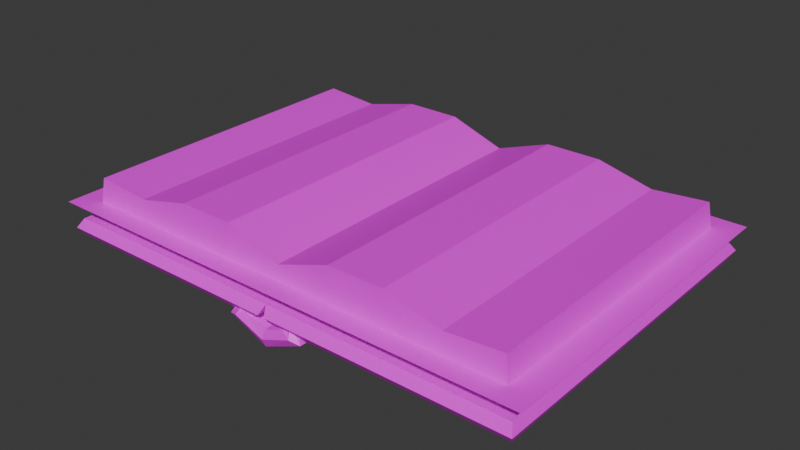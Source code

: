 # Source: Grimoire.blend  (saved by Blender 5.1.29; exported with 4.5.12 LTS)
import bpy
from mathutils import Matrix  # noqa: F401  (used for matrix-valued properties, if any)

bpy.ops.wm.read_factory_settings(use_empty=True)
scene = bpy.context.scene
scene.name = 'Scene'

# ---- images (referenced by path relative to the original .blend; pixels are not part of the script)
import os
ASSET_DIR = os.environ.get("B2B_ASSET_DIR", "")  # directory of the original .blend (textures are referenced by path, not embedded)
HERE = os.path.dirname(os.path.abspath(__file__))  # packed textures are extracted next to this script under _unpacked/

def load_image(name, relpath, width, height, colorspace="sRGB"):
    """Load a texture the original file referenced (path relative to the .blend, or extracted next to this script)."""
    p = next((c for c in (os.path.join(HERE, relpath), os.path.join(ASSET_DIR, relpath)) if relpath and os.path.exists(c)), "")
    if p:
        img = bpy.data.images.load(p, check_existing=True)
        img.name = name
    else:  # same state as the original file: an image datablock whose file is absent (Cycles renders it pink)
        img = bpy.data.images.new(name, width, height)
        img.source = "FILE"
        img.filepath = "//" + (relpath or name)
    img.colorspace_settings.name = colorspace
    return img
img_cube_base_color_001 = load_image('Cube Base Color.001', 'GrimoireTexture.png', 1024, 1024, 'sRGB')

# ---- materials (node trees are filled in below, after node groups)
mat_material = bpy.data.materials.new('Material')
mat_material.alpha_threshold = 0.0
mat_material.use_backface_culling_lightprobe_volume = False
mat_material.roughness = 0.5
mat_material.line_color = (0.0, 0.0, 0.0, 1.0)

# ---- material node trees
mat_material.use_nodes = True; mat_material.node_tree.nodes.clear()
_N = mat_material.node_tree.nodes; _L = mat_material.node_tree.links
n0 = _N.new('ShaderNodeOutputMaterial'); n0.name = 'Material Output'; n0.location = (200, 100)
n1 = _N.new('ShaderNodeBsdfPrincipled'); n1.name = 'Principled BSDF'; n1.location = (-200, 100)
n2 = _N.new('ShaderNodeTexImage'); n2.name = 'Image Texture'; n2.location = (-550, 128)
n2.image = img_cube_base_color_001
_L.new(n1.outputs[0], n0.inputs[0])
_L.new(n2.outputs[0], n1.inputs[0])
_L.new(n2.outputs[1], n1.inputs[4])
n0.is_active_output = True

# ---- world
world_world = bpy.data.worlds.new('World'); scene.world = world_world
world_world.use_nodes = True; world_world.node_tree.nodes.clear()
_N = world_world.node_tree.nodes; _L = world_world.node_tree.links
n0 = _N.new('ShaderNodeOutputWorld'); n0.name = 'World Output'; n0.location = (200, 100)
n1 = _N.new('ShaderNodeBackground'); n1.name = 'Background'; n1.location = (-200, 100)
n1.inputs[0].default_value = (0.05088, 0.05088, 0.05088, 1.0)
_L.new(n1.outputs[0], n0.inputs[0])
n0.is_active_output = True
world_world.color = (0.05088, 0.05088, 0.05088)
world_world.sun_shadow_jitter_overblur = 0.0

# ---- meshes
me_cube_003 = bpy.data.meshes.new('Cube.003')
me_cube_003.from_pydata([(0.039, -0.4165, -0.05751), (0.039, 0.4165, -0.05751), (0.0, -0.4165, -0.01511), (0.5936, -0.4165, -0.05751), (0.5936, -0.4165, -0.01511), (0.5936, 0.4165, -0.05751), (0.5936, 0.4165, -0.01511), (0.0, 0.4165, -0.01511), (0.008561, -0.4323, -0.03631), (0.6045, -0.4323, -0.03631), (0.6045, 0.4323, -0.03631), (0.008561, 0.4323, -0.03631)], [], [(0, 1, 5, 3), (8, 11, 1, 0), (9, 4, 2, 8), (10, 6, 4, 9), (11, 7, 6, 10), (2, 4, 6, 7), (1, 11, 10, 5), (5, 10, 9, 3), (3, 9, 8, 0), (2, 7, 11, 8)])
_uv = me_cube_003.uv_layers.new(name='UVMap')
_uv.uv.foreach_set('vector', [0.7491, 0.002557, 0.7491, 0.5073, 0.5291, 0.5073, 0.5291, 0.002557, 0.7568, 0.002557, 0.7568, 0.5073, 0.7491, 0.5073, 0.7491, 0.002557, 0.8432, 0.6692, 0.8432, 0.6563, 0.6078, 0.6563, 0.6155, 0.6692, 0.6078, 0.6435, 0.6078, 0.6306, 0.9382, 0.6306, 0.9382, 0.6435, 0.6155, 0.6692, 0.6078, 0.6563, 0.8432, 0.6563, 0.8432, 0.6692, 0.7645, 0.002557, 0.9999, 0.002557, 0.9999, 0.5073, 0.7645, 0.5073, 0.6233, 0.682, 0.6155, 0.6692, 0.8432, 0.6692, 0.8432, 0.682, 0.6078, 0.6563, 0.6078, 0.6435, 0.9382, 0.6435, 0.9382, 0.6563, 0.8432, 0.682, 0.8432, 0.6692, 0.6155, 0.6692, 0.6233, 0.682, 0.7645, 0.002557, 0.7645, 0.5073, 0.7568, 0.5073, 0.7568, 0.002557])
me_cube_003.materials.append(mat_material)
me_cube_003.update()
me_cube_002 = bpy.data.meshes.new('Cube.002')
me_cube_002.from_pydata([(0.6201, 0.4351, 0.02564), (1.895e-09, 0.4351, 0.02564), (0.6201, -0.4351, 0.02564), (1.895e-09, -0.4351, 0.02564)], [], [(0, 1, 3, 2)])
_uv = me_cube_002.uv_layers.new(name='UVMap')
_uv.uv.foreach_set('vector', [0.4918, 0.5273, 0.2459, 0.5273, 0.2459, 1.192e-07, 0.4918, 1.192e-07])
me_cube_002.materials.append(mat_material)
me_cube_002.update()
me_cube_001 = bpy.data.meshes.new('Cube.001')
me_cube_001.from_pydata([(0.5664, -0.39, -0.02331), (0.551, -0.3794, 0.08559), (0.0, -0.39, -0.02331), (5.023e-10, -0.3794, 0.0599), (0.2832, -0.39, -0.02331), (0.2755, -0.3794, 0.1078), (0.1378, -0.3794, 0.1078), (0.1416, -0.39, -0.02331), (0.4248, -0.39, -0.02331), (0.4133, -0.3794, 0.07419), (0.5664, 0.39, -0.02331), (0.551, 0.3794, 0.08559), (5.023e-10, 0.3794, 0.0599), (0.0, 0.39, -0.02331), (0.2755, 0.3794, 0.1078), (0.2832, 0.39, -0.02331), (0.1416, 0.39, -0.02331), (0.1378, 0.3794, 0.1078), (0.4133, 0.3794, 0.07419), (0.4248, 0.39, -0.02331)], [], [(10, 11, 1, 0), (19, 10, 0, 8), (17, 12, 3, 6), (7, 6, 3, 2), (8, 9, 5, 4), (18, 14, 5, 9), (16, 15, 4, 7), (13, 16, 7, 2), (4, 5, 6, 7), (14, 17, 6, 5), (11, 18, 9, 1), (0, 1, 9, 8), (15, 19, 8, 4), (2, 3, 12, 13), (16, 13, 12, 17), (19, 15, 14, 18), (15, 16, 17, 14), (10, 19, 18, 11)])
_uv = me_cube_001.uv_layers.new(name='UVMap')
_uv.uv.foreach_set('vector', [0.4926, 1.0, 0.4495, 1.0, 0.4495, 0.5273, 0.4926, 0.5273, 0.05615, 1.0, 0.0, 1.0, 0.0, 0.5273, 0.05615, 0.5273, 0.3925, 0.5273, 0.4495, 0.5273, 0.4495, 1.0, 0.3925, 1.0, 0.4926, 0.7426, 0.4495, 0.7426, 0.4495, 0.6568, 0.4926, 0.6568, 0.4926, 0.9142, 0.4495, 0.9142, 0.4495, 0.8284, 0.4926, 0.8284, 0.2809, 0.5273, 0.3364, 0.5273, 0.3364, 1.0, 0.2809, 1.0, 0.1685, 1.0, 0.1123, 1.0, 0.1123, 0.5273, 0.1685, 0.5273, 0.2246, 1.0, 0.1685, 1.0, 0.1685, 0.5273, 0.2246, 0.5273, 0.4926, 0.8284, 0.4495, 0.8284, 0.4495, 0.7426, 0.4926, 0.7426, 0.3364, 0.5273, 0.3925, 0.5273, 0.3925, 1.0, 0.3364, 1.0, 0.2246, 0.5273, 0.2809, 0.5273, 0.2809, 1.0, 0.2246, 1.0, 0.4926, 1.0, 0.4495, 1.0, 0.4495, 0.9142, 0.4926, 0.9142, 0.1123, 1.0, 0.05615, 1.0, 0.05615, 0.5273, 0.1123, 0.5273, 0.0327, 1.0, 0.0, 1.0, 0.0, 0.5273, 0.0327, 0.5273, 0.4926, 0.7426, 0.4926, 0.6568, 0.4495, 0.6568, 0.4495, 0.7426, 0.4926, 0.9142, 0.4926, 0.8284, 0.4495, 0.8284, 0.4495, 0.9142, 0.4926, 0.8284, 0.4926, 0.7426, 0.4495, 0.7426, 0.4495, 0.8284, 0.4926, 1.0, 0.4926, 0.9142, 0.4495, 0.9142, 0.4495, 1.0])
me_cube_001.materials.append(mat_material)
me_cube_001.update()
me_cube = bpy.data.meshes.new('Cube')
me_cube.from_pydata([(0.05194, -0.4234, 0.03347), (0.04825, -0.4048, 0.0489), (0.0, -0.4234, 0.01718), (0.07767, -0.4048, 0.05823), (0.09921, -0.4234, 0.01761), (0.0, -0.4234, -0.02468), (0.04825, -0.3808, 0.0489), (0.0, -0.3808, 0.05823), (0.0, -0.3808, 0.01718), (0.05194, -0.3808, 0.03347), (-0.05194, -0.4234, 0.03347), (-0.04825, -0.4048, 0.0489), (-0.07767, -0.4048, 0.05823), (-0.09921, -0.4234, 0.01761), (-0.04825, -0.3808, 0.0489), (-0.05194, -0.3808, 0.03347), (0.05194, 0.4234, 0.03347), (0.04825, 0.4048, 0.0489), (0.0, 0.4234, 0.01718), (0.07767, 0.4048, 0.05823), (0.09921, 0.4234, 0.01761), (0.0, 0.4234, -0.02468), (0.04825, 0.3823, 0.0489), (0.0, 0.3823, 0.05823), (0.0, 0.3823, 0.01718), (0.05194, 0.3823, 0.03347), (-0.05194, 0.4234, 0.03347), (-0.04825, 0.4048, 0.0489), (-0.07767, 0.4048, 0.05823), (-0.09921, 0.4234, 0.01761), (-0.04825, 0.3823, 0.0489), (-0.05194, 0.3823, 0.03347), (-0.07767, 0.3823, 0.05823), (0.0, 0.3823, -0.02468), (-0.09921, 0.3823, 0.01761), (0.09921, 0.3823, 0.01761), (0.07767, 0.3823, 0.05823), (0.06296, -0.4134, 0.05356), (0.0, -0.3808, -0.02468), (-0.09921, -0.3808, 0.01761), (0.09921, -0.3808, 0.01761), (-0.07767, -0.3808, 0.05823), (0.07767, -0.3808, 0.05823), (0.07558, -0.4325, 0.02554), (0.0, -0.4325, -0.003747), (-0.06296, -0.4134, 0.05356), (-0.07558, -0.4325, 0.02554), (0.06296, 0.4134, 0.05356), (0.07558, 0.4325, 0.02554), (0.0, 0.4325, -0.003747), (-0.06296, 0.4134, 0.05356), (-0.07558, 0.4325, 0.02554), (-0.06296, 0.3823, 0.05356), (0.06296, 0.3823, 0.05356), (-0.06296, -0.3808, 0.05356), (0.06296, -0.3808, 0.05356)], [], [(37, 43, 4, 3), (43, 44, 5, 4), (7, 8, 9, 6), (37, 55, 6, 1), (2, 0, 9, 8), (0, 1, 6, 9), (54, 52, 32, 41), (45, 12, 13, 46), (46, 13, 5, 44), (7, 14, 15, 8), (2, 8, 15, 10), (10, 15, 14, 11), (4, 40, 42, 3), (23, 7, 6, 22), (4, 5, 38, 40), (47, 19, 20, 48), (48, 20, 21, 49), (23, 22, 25, 24), (18, 24, 25, 16), (16, 25, 22, 17), (13, 12, 41, 39), (23, 30, 14, 7), (13, 39, 38, 5), (50, 51, 29, 28), (51, 49, 21, 29), (23, 24, 31, 30), (18, 26, 31, 24), (26, 27, 30, 31), (40, 38, 33, 35), (20, 35, 33, 21), (52, 30, 27, 50), (34, 32, 28, 29), (53, 36, 19, 47), (36, 35, 20, 19), (33, 34, 29, 21), (6, 55, 53, 22), (54, 45, 11, 14), (39, 41, 32, 34), (55, 42, 36, 53), (42, 40, 35, 36), (38, 39, 34, 33), (41, 12, 45, 54), (22, 53, 47, 17), (32, 52, 50, 28), (26, 18, 49, 51), (27, 26, 51, 50), (16, 48, 49, 18), (17, 47, 48, 16), (10, 46, 44, 2), (11, 45, 46, 10), (14, 30, 52, 54), (3, 42, 55, 37), (0, 2, 44, 43), (1, 0, 43, 37)])
_uv = me_cube.uv_layers.new(name='UVMap')
_uv.uv.foreach_set('vector', [0.5882, 0.7826, 0.6007, 0.7826, 0.6065, 0.7936, 0.5882, 0.7936, 0.6007, 0.7826, 0.6007, 0.7283, 0.6065, 0.7283, 0.6065, 0.7936, 0.6255, 0.8387, 0.6255, 0.8215, 0.6065, 0.8215, 0.6065, 0.8387, 0.6065, 0.72, 0.6212, 0.72, 0.6233, 0.7118, 0.6065, 0.7118, 0.6255, 0.8644, 0.6065, 0.8644, 0.6065, 0.8387, 0.6255, 0.8387, 0.6065, 0.8644, 0.6255, 0.8644, 0.6255, 0.8387, 0.6065, 0.8387, 0.6203, 0.72, 0.9318, 0.72, 0.9382, 0.7283, 0.6174, 0.7283, 0.5882, 0.7826, 0.5882, 0.7936, 0.6065, 0.7936, 0.6007, 0.7826, 0.6007, 0.7826, 0.6065, 0.7936, 0.6065, 0.7283, 0.6007, 0.7283, 0.6255, 0.8387, 0.6065, 0.8387, 0.6065, 0.8215, 0.6255, 0.8215, 0.6255, 0.8644, 0.6255, 0.8387, 0.6065, 0.8387, 0.6065, 0.8644, 0.6255, 0.8644, 0.6255, 0.8387, 0.6065, 0.8387, 0.6065, 0.8644, 0.9423, 0.8215, 0.9277, 0.8215, 0.9296, 0.7936, 0.9423, 0.7936, 0.9255, 0.682, 0.6233, 0.682, 0.6233, 0.7118, 0.9255, 0.7118, 0.9423, 0.7283, 0.9423, 0.7936, 0.9242, 0.7936, 0.9277, 0.7283, 0.5882, 0.7826, 0.5882, 0.7936, 0.6065, 0.7936, 0.6007, 0.7826, 0.6007, 0.7826, 0.6065, 0.7936, 0.6065, 0.7283, 0.6007, 0.7283, 0.6255, 0.8387, 0.6065, 0.8387, 0.6065, 0.8215, 0.6255, 0.8215, 0.6255, 0.8644, 0.6255, 0.8387, 0.6065, 0.8387, 0.6065, 0.8644, 0.6065, 0.8644, 0.6065, 0.8387, 0.6255, 0.8387, 0.6255, 0.8644, 0.6065, 0.7936, 0.6065, 0.8215, 0.6174, 0.8215, 0.6212, 0.7936, 0.9255, 0.682, 0.9255, 0.7118, 0.6233, 0.7118, 0.6233, 0.682, 0.9423, 0.7283, 0.9276, 0.7283, 0.9242, 0.7936, 0.9423, 0.7936, 0.5882, 0.7826, 0.6007, 0.7826, 0.6065, 0.7936, 0.5882, 0.7936, 0.6007, 0.7826, 0.6007, 0.7283, 0.6065, 0.7283, 0.6065, 0.7936, 0.6255, 0.8387, 0.6255, 0.8215, 0.6065, 0.8215, 0.6065, 0.8387, 0.6255, 0.8644, 0.6065, 0.8644, 0.6065, 0.8387, 0.6255, 0.8387, 0.6255, 0.8644, 0.6065, 0.8644, 0.6065, 0.8387, 0.6255, 0.8387, 0.9277, 0.7283, 0.9242, 0.7936, 0.6234, 0.7936, 0.6227, 0.7283, 0.6065, 0.7283, 0.6223, 0.7354, 0.6234, 0.7936, 0.6065, 0.7936, 0.9318, 0.72, 0.9255, 0.7118, 0.9423, 0.7118, 0.9423, 0.72, 0.9254, 0.7936, 0.9382, 0.8215, 0.9423, 0.8215, 0.9423, 0.7936, 0.9285, 0.72, 0.9315, 0.7283, 0.9423, 0.7283, 0.9423, 0.72, 0.6173, 0.7936, 0.6227, 0.8215, 0.6065, 0.8215, 0.6065, 0.7936, 0.6234, 0.7936, 0.6234, 0.7283, 0.6065, 0.7283, 0.6065, 0.7936, 0.6233, 0.7118, 0.6212, 0.72, 0.9285, 0.72, 0.9255, 0.7118, 0.6203, 0.72, 0.6065, 0.72, 0.6065, 0.7118, 0.6233, 0.7118, 0.6212, 0.7936, 0.6174, 0.8215, 0.9382, 0.8215, 0.9254, 0.7936, 0.6212, 0.72, 0.6192, 0.7283, 0.9315, 0.7283, 0.9285, 0.72, 0.9296, 0.7936, 0.9277, 0.8215, 0.6227, 0.8215, 0.6173, 0.7936, 0.9242, 0.7936, 0.9276, 0.7283, 0.6234, 0.7283, 0.6234, 0.7936, 0.6174, 0.7283, 0.6065, 0.7283, 0.6065, 0.72, 0.6203, 0.72, 0.9255, 0.7118, 0.9285, 0.72, 0.9423, 0.72, 0.9423, 0.7118, 0.9382, 0.7283, 0.9318, 0.72, 0.9423, 0.72, 0.9423, 0.7283, 0.5949, 0.7716, 0.5949, 0.7283, 0.6007, 0.7283, 0.6007, 0.7826, 0.5882, 0.7716, 0.5949, 0.7716, 0.6007, 0.7826, 0.5882, 0.7826, 0.5949, 0.7716, 0.6007, 0.7826, 0.6007, 0.7283, 0.5949, 0.7283, 0.5882, 0.7716, 0.5882, 0.7826, 0.6007, 0.7826, 0.5949, 0.7716, 0.5949, 0.7716, 0.6007, 0.7826, 0.6007, 0.7283, 0.5949, 0.7283, 0.5882, 0.7716, 0.5882, 0.7826, 0.6007, 0.7826, 0.5949, 0.7716, 0.6233, 0.7118, 0.9255, 0.7118, 0.9318, 0.72, 0.6203, 0.72, 0.6065, 0.7283, 0.6192, 0.7283, 0.6212, 0.72, 0.6065, 0.72, 0.5949, 0.7716, 0.5949, 0.7283, 0.6007, 0.7283, 0.6007, 0.7826, 0.5882, 0.7716, 0.5949, 0.7716, 0.6007, 0.7826, 0.5882, 0.7826])
me_cube.materials.append(mat_material)
me_cube.update()
me_cube_012 = bpy.data.meshes.new('Cube.012')
me_cube_012.from_pydata([(-0.5664, 0.39, 0.02331), (-0.551, 0.3794, -0.08559), (0.0, 0.39, 0.02331), (-4.215e-10, 0.3794, -0.0599), (-0.2832, 0.39, 0.02331), (-0.2755, 0.3794, -0.1078), (-0.1378, 0.3794, -0.1078), (-0.1416, 0.39, 0.02331), (-0.4248, 0.39, 0.02331), (-0.4133, 0.3794, -0.07419), (-0.5664, -0.39, 0.02331), (-0.551, -0.3794, -0.08559), (-4.215e-10, -0.3794, -0.0599), (0.0, -0.39, 0.02331), (-0.2755, -0.3794, -0.1078), (-0.2832, -0.39, 0.02331), (-0.1416, -0.39, 0.02331), (-0.1378, -0.3794, -0.1078), (-0.4133, -0.3794, -0.07419), (-0.4248, -0.39, 0.02331)], [], [(10, 0, 1, 11), (19, 8, 0, 10), (17, 6, 3, 12), (7, 2, 3, 6), (8, 4, 5, 9), (18, 9, 5, 14), (16, 7, 4, 15), (13, 2, 7, 16), (4, 7, 6, 5), (14, 5, 6, 17), (11, 1, 9, 18), (0, 8, 9, 1), (15, 4, 8, 19), (2, 13, 12, 3), (16, 17, 12, 13), (19, 18, 14, 15), (15, 14, 17, 16), (10, 11, 18, 19)])
_uv = me_cube_012.uv_layers.new(name='UVMap')
_uv.uv.foreach_set('vector', [0.4926, 1.0, 0.4926, 0.5273, 0.4495, 0.5273, 0.4495, 1.0, 0.05615, 1.0, 0.05615, 0.5273, 0.0, 0.5273, 0.0, 1.0, 0.2809, 0.5273, 0.2809, 1.0, 0.224, 1.0, 0.224, 0.5273, 0.4926, 0.7426, 0.4926, 0.6568, 0.4495, 0.6568, 0.4495, 0.7426, 0.4926, 0.9142, 0.4926, 0.8284, 0.4495, 0.8284, 0.4495, 0.9142, 0.3925, 0.5273, 0.3925, 1.0, 0.337, 1.0, 0.337, 0.5273, 0.1685, 1.0, 0.1685, 0.5273, 0.1123, 0.5273, 0.1123, 1.0, 0.2246, 1.0, 0.2246, 0.5273, 0.1685, 0.5273, 0.1685, 1.0, 0.4926, 0.8284, 0.4926, 0.7426, 0.4495, 0.7426, 0.4495, 0.8284, 0.337, 0.5273, 0.337, 1.0, 0.2809, 1.0, 0.2809, 0.5273, 0.4488, 0.5273, 0.4488, 1.0, 0.3925, 1.0, 0.3925, 0.5273, 0.4926, 1.0, 0.4926, 0.9142, 0.4495, 0.9142, 0.4495, 1.0, 0.1123, 1.0, 0.1123, 0.5273, 0.05615, 0.5273, 0.05615, 1.0, 0.0327, 1.0, 0.0327, 0.5273, 0.0, 0.5273, 0.0, 1.0, 0.4926, 0.7426, 0.4495, 0.7426, 0.4495, 0.6568, 0.4926, 0.6568, 0.4926, 0.9142, 0.4495, 0.9142, 0.4495, 0.8284, 0.4926, 0.8284, 0.4926, 0.8284, 0.4495, 0.8284, 0.4495, 0.7426, 0.4926, 0.7426, 0.4926, 1.0, 0.4495, 1.0, 0.4495, 0.9142, 0.4926, 0.9142])
me_cube_012.materials.append(mat_material)
me_cube_012.update()
me_cube_011 = bpy.data.meshes.new('Cube.011')
me_cube_011.from_pydata([(-0.6201, -0.4351, -0.02564), (-1.895e-09, -0.4351, -0.02564), (-0.6201, 0.4351, -0.02564), (-1.895e-09, 0.4351, -0.02564)], [], [(0, 2, 3, 1)])
_uv = me_cube_011.uv_layers.new(name='UVMap')
_uv.uv.foreach_set('vector', [0.4918, 1.192e-07, 0.4918, 0.5273, 0.2459, 0.5273, 0.2459, 1.192e-07])
me_cube_011.materials.append(mat_material)
me_cube_011.update()
me_cube_010 = bpy.data.meshes.new('Cube.010')
me_cube_010.from_pydata([(-0.039, 0.4165, 0.05751), (-0.039, -0.4165, 0.05751), (0.0, 0.4165, 0.01511), (-0.5936, 0.4165, 0.05751), (-0.5936, 0.4165, 0.01511), (-0.5936, -0.4165, 0.05751), (-0.5936, -0.4165, 0.01511), (0.0, -0.4165, 0.01511), (-0.008561, 0.4323, 0.03631), (-0.6045, 0.4323, 0.03631), (-0.6045, -0.4323, 0.03631), (-0.008561, -0.4323, 0.03631)], [], [(0, 3, 5, 1), (8, 0, 1, 11), (9, 8, 2, 4), (10, 9, 4, 6), (11, 10, 6, 7), (2, 7, 6, 4), (1, 5, 10, 11), (5, 3, 9, 10), (3, 0, 8, 9), (2, 8, 11, 7)])
_uv = me_cube_010.uv_layers.new(name='UVMap')
_uv.uv.foreach_set('vector', [0.7491, 0.5073, 0.5291, 0.5073, 0.5291, 0.002557, 0.7491, 0.002557, 0.7568, 0.5073, 0.7491, 0.5073, 0.7491, 0.002557, 0.7568, 0.002557, 0.8432, 0.6692, 0.6155, 0.6692, 0.6078, 0.6563, 0.8432, 0.6563, 0.6078, 0.6435, 0.9382, 0.6435, 0.9382, 0.6306, 0.6078, 0.6306, 0.6155, 0.6692, 0.8432, 0.6692, 0.8432, 0.6563, 0.6078, 0.6563, 0.7645, 0.5073, 0.7645, 0.002557, 0.9999, 0.002557, 0.9999, 0.5073, 0.6233, 0.682, 0.8432, 0.682, 0.8432, 0.6692, 0.6155, 0.6692, 0.6078, 0.6563, 0.9382, 0.6563, 0.9382, 0.6435, 0.6078, 0.6435, 0.8432, 0.682, 0.6233, 0.682, 0.6155, 0.6692, 0.8432, 0.6692, 0.7645, 0.5073, 0.7568, 0.5073, 0.7568, 0.002557, 0.7645, 0.002557])
me_cube_010.materials.append(mat_material)
me_cube_010.update()

# ---- objects
ob_coverr = bpy.data.objects.new('CoverR', me_cube_003)
ob_bookr = bpy.data.objects.new('BookR', None)
ob_loosepager = bpy.data.objects.new('LoosePageR', me_cube_002)
ob_pagesr = bpy.data.objects.new('PagesR', me_cube_001)
ob_spine = bpy.data.objects.new('Spine', me_cube)
ob_pagesl = bpy.data.objects.new('PagesL', me_cube_012)
ob_loosepagel = bpy.data.objects.new('LoosePageL', me_cube_011)
ob_coverl = bpy.data.objects.new('CoverL', me_cube_010)
ob_bookl = bpy.data.objects.new('BookL', None)

# ---- transforms, parenting, visibility, modifiers, constraints
ob_coverr.parent = ob_bookr
ob_coverr.matrix_parent_inverse = Matrix(((1.0, -0.0, 0.0, -0.05598), (-0.0, 1.0, -0.0, 0.0), (0.0, -0.0, 1.0, -0.01825), (-0.0, 0.0, -0.0, 1.0)))
ob_coverr.location = (-6.673e-09, 0.0, 0.02773)
ob_coverr.rotation_euler = (0.0, -1.192e-07, 0.0)
ob_bookr.location = (0.05598, 0.0, 0.01825)
ob_bookr.empty_display_size = 0.39
ob_loosepager.parent = ob_bookr
ob_loosepager.matrix_parent_inverse = Matrix(((1.0, -0.0, 0.0, -0.05598), (-0.0, 1.0, -0.0, 0.0), (0.0, -0.0, 1.0, -0.01825), (-0.0, 0.0, -0.0, 1.0)))
ob_loosepager.location = (-6.673e-09, 0.0, 0.02773)
ob_loosepager.rotation_euler = (0.0, -1.192e-07, 0.0)
ob_pagesr.parent = ob_bookr
ob_pagesr.matrix_parent_inverse = Matrix(((1.0, -0.0, 0.0, -0.05598), (-0.0, 1.0, -0.0, 0.0), (0.0, -0.0, 1.0, -0.01825), (-0.0, 0.0, -0.0, 1.0)))
ob_pagesr.location = (-6.673e-09, 0.0, 0.02773)
ob_pagesr.rotation_euler = (0.0, -1.192e-07, 0.0)
ob_spine.location = (0.0, 0.0, -0.0585)
ob_pagesl.parent = ob_bookl
ob_pagesl.matrix_parent_inverse = Matrix(((1.0, -0.0, 0.0, 0.05598), (-0.0, 1.0, -0.0, 0.0), (0.0, 0.0, 1.0, -0.01825), (-0.0, 0.0, -0.0, 1.0)))
ob_pagesl.location = (6.673e-09, 0.0, 0.02773)
ob_pagesl.rotation_euler = (-3.142, 1.192e-07, -0.0)
ob_loosepagel.parent = ob_bookl
ob_loosepagel.matrix_parent_inverse = Matrix(((1.0, -0.0, 0.0, 0.05598), (-0.0, 1.0, -0.0, 0.0), (0.0, 0.0, 1.0, -0.01825), (-0.0, 0.0, -0.0, 1.0)))
ob_loosepagel.location = (6.673e-09, 0.0, 0.02773)
ob_loosepagel.rotation_euler = (-3.142, 1.192e-07, -0.0)
ob_coverl.parent = ob_bookl
ob_coverl.matrix_parent_inverse = Matrix(((1.0, -0.0, 0.0, 0.05598), (-0.0, 1.0, -0.0, 0.0), (0.0, 0.0, 1.0, -0.01825), (-0.0, 0.0, -0.0, 1.0)))
ob_coverl.location = (6.673e-09, 0.0, 0.02773)
ob_coverl.rotation_euler = (-3.142, 1.192e-07, -0.0)
ob_bookl.location = (-0.05598, 0.0, 0.01825)
ob_bookl.empty_display_size = 0.39

# ---- collection membership
scene.collection.objects.link(ob_coverr)
scene.collection.objects.link(ob_bookr)
scene.collection.objects.link(ob_loosepager)
scene.collection.objects.link(ob_pagesr)
scene.collection.objects.link(ob_spine)
scene.collection.objects.link(ob_pagesl)
scene.collection.objects.link(ob_loosepagel)
scene.collection.objects.link(ob_coverl)
scene.collection.objects.link(ob_bookl)

# ---- scene / render settings (as saved in the file)
scene.frame_start = 1; scene.frame_end = 250; scene.frame_set(0)
scene.render.engine = 'BLENDER_EEVEE_NEXT'
scene.render.bake_bias = 0.0
scene.render.bake_samples = 0
scene.cycles.sampling_pattern = 'TABULATED_SOBOL'
scene.eevee.use_volume_custom_range = False
bpy.context.view_layer.update()

# ---- added for rendering (the .blend has no active camera and no usable light): camera, sun
cam_auto = bpy.data.cameras.new('AutoCamera')
cam_auto.lens = 50.0
cam_auto.sensor_width = 36.0
cam_auto.clip_end = 1000.0
ob_auto_camera = bpy.data.objects.new('AutoCamera', cam_auto)
scene.collection.objects.link(ob_auto_camera)
ob_auto_camera.location = (1.41616, -1.69939, 1.15909)
ob_auto_camera.rotation_euler = (1.09748, -7.21219e-08, 0.694738)
scene.camera = ob_auto_camera
light_auto_sun = bpy.data.lights.new('AutoSun', 'SUN')
light_auto_sun.energy = 3.0
light_auto_sun.angle = 0.0523599
ob_auto_sun = bpy.data.objects.new('AutoSun', light_auto_sun)
scene.collection.objects.link(ob_auto_sun)
ob_auto_sun.rotation_euler = (0.872665, 0.174533, 0.523599)
bpy.context.view_layer.update()
